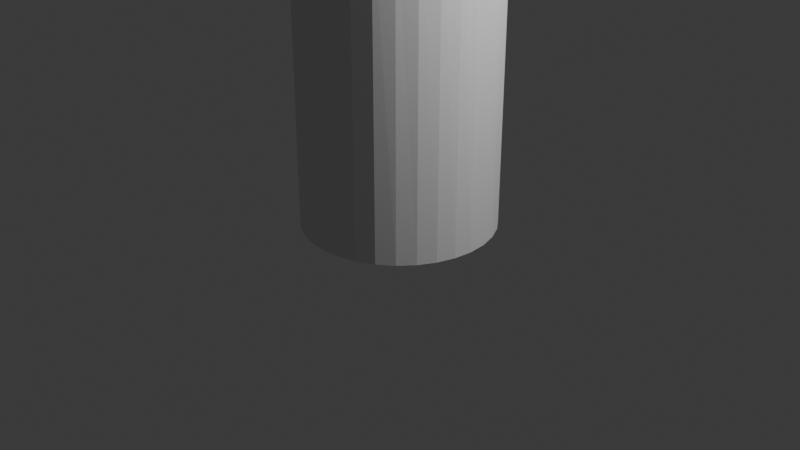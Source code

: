 # Source: vela.blend  (saved by Blender 4.0.36; exported with 4.5.12 LTS)
import bpy
from mathutils import Matrix  # noqa: F401  (used for matrix-valued properties, if any)

bpy.ops.wm.read_factory_settings(use_empty=True)
scene = bpy.context.scene
scene.name = 'Scene'

# ---- collections
col_collection = bpy.data.collections.new('Collection'); scene.collection.children.link(col_collection)

# ---- world
world_world = bpy.data.worlds.new('World'); scene.world = world_world
world_world.use_nodes = True; world_world.node_tree.nodes.clear()
_N = world_world.node_tree.nodes; _L = world_world.node_tree.links
n0 = _N.new('ShaderNodeOutputWorld'); n0.name = 'World Output'; n0.location = (300, 300)
n1 = _N.new('ShaderNodeBackground'); n1.name = 'Background'; n1.location = (10, 300)
n1.inputs[0].default_value = (0.05088, 0.05088, 0.05088, 1.0)
_L.new(n1.outputs[0], n0.inputs[0])
n0.is_active_output = True
world_world.color = (0.05088, 0.05088, 0.05088)
world_world.use_sun_shadow = False
world_world.sun_shadow_jitter_overblur = 0.0

# ---- cameras
cam_camera = bpy.data.cameras.new('Camera')
cam_camera.clip_end = 100.0
cam_camera.ortho_scale = 7.314

# ---- lights
light_light = bpy.data.lights.new('Light', 'POINT')
light_light.transmission_factor = 0.0
light_light.use_soft_falloff = False
light_light.energy = 1000.0
light_light.shadow_soft_size = 0.1
light_light.shadow_maximum_resolution = 0.006
light_light.use_absolute_resolution = True

# ---- meshes
me_cilindro = bpy.data.meshes.new('Cilindro')
me_cilindro.from_pydata([(0.0, 1.0, -1.0), (0.1951, 0.9808, -1.0), (0.3827, 0.9239, -1.0), (0.5556, 0.8315, -1.0), (0.7071, 0.7071, -1.0), (0.8315, 0.5556, -1.0), (0.9239, 0.3827, -1.0), (0.9808, 0.1951, -1.0), (1.0, 0.0, -1.0), (0.9808, -0.1951, -1.0), (0.9239, -0.3827, -1.0), (0.8315, -0.5556, -1.0), (0.7071, -0.7071, -1.0), (0.5556, -0.8315, -1.0), (0.3827, -0.9239, -1.0), (0.1951, -0.9808, -1.0), (0.0, -1.0, -1.0), (-0.1951, -0.9808, -1.0), (-0.3827, -0.9239, -1.0), (-0.5556, -0.8315, -1.0), (-0.7071, -0.7071, -1.0), (-0.8315, -0.5556, -1.0), (-0.9239, -0.3827, -1.0), (-0.9808, -0.1951, -1.0), (-1.0, 0.0, -1.0), (-0.9808, 0.1951, -1.0), (-0.9239, 0.3827, -1.0), (-0.8315, 0.5556, -1.0), (-0.7071, 0.7071, -1.0), (-0.5556, 0.8315, -1.0), (-0.3827, 0.9239, -1.0), (-0.1951, 0.9808, -1.0), (9.313e-10, 0.8523, 2.571), (0.0, 1.0, 2.425), (0.1846, 0.8966, 2.449), (0.1946, 0.9777, 2.341), (0.3595, 0.8606, 2.41), (0.3813, 0.9202, 2.302), (0.5125, 0.7649, 2.477), (0.5552, 0.831, 2.409), (0.6375, 0.6402, 2.506), (0.7071, 0.7071, 2.425), (0.7087, 0.4735, 2.571), (0.8315, 0.5556, 2.425), (0.8355, 0.3434, 2.337), (0.9131, 0.3781, 2.122), (0.8838, 0.1784, 2.294), (0.9634, 0.1919, 1.972), (0.9133, 0.002304, 2.241), (0.9784, -0.0002735, 2.031), (0.891, -0.1728, 2.343), (0.9708, -0.1932, 2.21), (0.8074, -0.3331, 2.52), (0.9208, -0.3814, 2.363), (0.7531, -0.5041, 2.477), (0.8306, -0.555, 2.405), (0.6294, -0.6295, 2.487), (0.7036, -0.7036, 2.323), (0.4759, -0.7119, 2.566), (0.5556, -0.8315, 2.425), (0.3262, -0.7874, 2.571), (0.3827, -0.9239, 2.425), (0.1663, -0.8359, 2.571), (0.1951, -0.9808, 2.425), (-9.313e-10, -0.8523, 2.571), (0.0, -1.0, 2.425), (-0.1663, -0.8359, 2.571), (-0.1951, -0.9808, 2.425), (-0.3262, -0.7874, 2.571), (-0.3827, -0.9239, 2.425), (-0.4737, -0.709, 2.571), (-0.5556, -0.8315, 2.425), (-0.6289, -0.6289, 2.497), (-0.7045, -0.7045, 2.346), (-0.7489, -0.5033, 2.487), (-0.83, -0.5546, 2.393), (-0.8239, -0.3446, 2.486), (-0.9186, -0.3805, 2.324), (-0.8973, -0.1798, 2.464), (-0.9808, -0.1951, 2.425), (-0.8886, -5.359e-06, 2.478), (-0.994, -1.607e-05, 2.29), (-0.8359, 0.1663, 2.571), (-0.9702, 0.193, 2.233), (-0.7874, 0.3262, 2.571), (-0.9239, 0.3827, 2.425), (-0.7505, 0.5072, 2.495), (-0.8315, 0.5556, 2.425), (-0.6398, 0.6458, 2.477), (-0.7054, 0.7054, 2.383), (-0.5017, 0.7558, 2.483), (-0.5544, 0.8298, 2.372), (-0.3479, 0.8346, 2.505), (-0.3827, 0.9239, 2.425), (-0.1663, 0.8359, 2.571), (-0.1951, 0.9808, 2.425)], [], [(31, 95, 33, 0), (2, 37, 39, 3), (3, 39, 41, 4), (4, 41, 43, 5), (5, 43, 45, 6), (6, 45, 47, 7), (7, 47, 49, 8), (8, 49, 51, 9), (9, 51, 53, 10), (10, 53, 55, 11), (11, 55, 57, 12), (12, 57, 59, 13), (13, 59, 61, 14), (14, 61, 63, 15), (15, 63, 65, 16), (16, 65, 67, 17), (17, 67, 69, 18), (18, 69, 71, 19), (19, 71, 73, 20), (20, 73, 75, 21), (21, 75, 77, 22), (22, 77, 79, 23), (23, 79, 81, 24), (24, 81, 83, 25), (25, 83, 85, 26), (26, 85, 87, 27), (27, 87, 89, 28), (28, 89, 91, 29), (29, 91, 93, 30), (30, 93, 95, 31), (0, 33, 35, 1), (1, 35, 37, 2), (0, 1, 2, 3, 4, 5, 6, 7, 8, 9, 10, 11, 12, 13, 14, 15, 16, 17, 18, 19, 20, 21, 22, 23, 24, 25, 26, 27, 28, 29, 30, 31), (35, 33, 32, 34), (37, 35, 34, 36), (39, 37, 36, 38), (41, 39, 38, 40), (43, 41, 40, 42), (45, 43, 42, 44), (47, 45, 44, 46), (49, 47, 46, 48), (51, 49, 48, 50), (53, 51, 50, 52), (55, 53, 52, 54), (57, 55, 54, 56), (59, 57, 56, 58), (61, 59, 58, 60), (63, 61, 60, 62), (65, 63, 62, 64), (67, 65, 64, 66), (69, 67, 66, 68), (71, 69, 68, 70), (73, 71, 70, 72), (75, 73, 72, 74), (77, 75, 74, 76), (79, 77, 76, 78), (81, 79, 78, 80), (83, 81, 80, 82), (85, 83, 82, 84), (87, 85, 84, 86), (89, 87, 86, 88), (91, 89, 88, 90), (93, 91, 90, 92), (95, 93, 92, 94), (33, 95, 94, 32), (34, 32, 94, 92, 90, 88, 86, 84, 82, 80, 78, 76, 74, 72, 70, 68, 66, 64, 62, 60, 58, 56, 54, 52, 50, 48, 46, 44, 42, 40, 38, 36)])
_uv = me_cilindro.uv_layers.new(name='MapaUV')
_uv.uv.foreach_set('vector', [0.03125, 0.5, 0.03125, 0.9794, 0.0, 0.9794, 0.0, 0.5, 0.9375, 0.5, 0.9375, 0.9794, 0.9062, 0.9794, 0.9062, 0.5, 0.9062, 0.5, 0.9062, 0.9794, 0.875, 0.9794, 0.875, 0.5, 0.875, 0.5, 0.875, 0.9794, 0.8438, 0.9794, 0.8438, 0.5, 0.8438, 0.5, 0.8438, 0.9794, 0.8125, 0.9794, 0.8125, 0.5, 0.8125, 0.5, 0.8125, 0.9794, 0.7812, 0.9794, 0.7812, 0.5, 0.7812, 0.5, 0.7812, 0.9794, 0.75, 0.9794, 0.75, 0.5, 0.75, 0.5, 0.75, 0.9794, 0.7188, 0.9794, 0.7188, 0.5, 0.7188, 0.5, 0.7188, 0.9794, 0.6875, 0.9794, 0.6875, 0.5, 0.6875, 0.5, 0.6875, 0.9794, 0.6562, 0.9794, 0.6562, 0.5, 0.6562, 0.5, 0.6562, 0.9794, 0.625, 0.9794, 0.625, 0.5, 0.625, 0.5, 0.625, 0.9794, 0.5938, 0.9794, 0.5938, 0.5, 0.5938, 0.5, 0.5938, 0.9794, 0.5625, 0.9794, 0.5625, 0.5, 0.5625, 0.5, 0.5625, 0.9794, 0.5312, 0.9794, 0.5312, 0.5, 0.5312, 0.5, 0.5312, 0.9794, 0.5, 0.9794, 0.5, 0.5, 0.5, 0.5, 0.5, 0.9794, 0.4688, 0.9794, 0.4688, 0.5, 0.4688, 0.5, 0.4688, 0.9794, 0.4375, 0.9794, 0.4375, 0.5, 0.4375, 0.5, 0.4375, 0.9794, 0.4062, 0.9794, 0.4062, 0.5, 0.4062, 0.5, 0.4062, 0.9794, 0.375, 0.9794, 0.375, 0.5, 0.375, 0.5, 0.375, 0.9794, 0.3438, 0.9794, 0.3438, 0.5, 0.3438, 0.5, 0.3438, 0.9794, 0.3125, 0.9794, 0.3125, 0.5, 0.3125, 0.5, 0.3125, 0.9794, 0.2812, 0.9794, 0.2812, 0.5, 0.2812, 0.5, 0.2812, 0.9794, 0.25, 0.9794, 0.25, 0.5, 0.25, 0.5, 0.25, 0.9794, 0.2188, 0.9794, 0.2188, 0.5, 0.2188, 0.5, 0.2188, 0.9794, 0.1875, 0.9794, 0.1875, 0.5, 0.1875, 0.5, 0.1875, 0.9794, 0.1562, 0.9794, 0.1562, 0.5, 0.1562, 0.5, 0.1562, 0.9794, 0.125, 0.9794, 0.125, 0.5, 0.125, 0.5, 0.125, 0.9794, 0.09375, 0.9794, 0.09375, 0.5, 0.09375, 0.5, 0.09375, 0.9794, 0.0625, 0.9794, 0.0625, 0.5, 0.0625, 0.5, 0.0625, 0.9794, 0.03125, 0.9794, 0.03125, 0.5, 1.0, 0.5, 1.0, 0.9794, 0.9688, 0.9794, 0.9688, 0.5, 0.9688, 0.5, 0.9688, 0.9794, 0.9375, 0.9794, 0.9375, 0.5, 0.75, 0.49, 0.7968, 0.4854, 0.8418, 0.4717, 0.8833, 0.4496, 0.9197, 0.4197, 0.9496, 0.3833, 0.9717, 0.3418, 0.9854, 0.2968, 0.99, 0.25, 0.9854, 0.2032, 0.9717, 0.1582, 0.9496, 0.1167, 0.9197, 0.08029, 0.8833, 0.05045, 0.8418, 0.02827, 0.7968, 0.01461, 0.75, 0.01, 0.7032, 0.01461, 0.6582, 0.02827, 0.6167, 0.05045, 0.5803, 0.08029, 0.5504, 0.1167, 0.5283, 0.1582, 0.5146, 0.2032, 0.51, 0.25, 0.5146, 0.2968, 0.5283, 0.3418, 0.5504, 0.3833, 0.5803, 0.4197, 0.6167, 0.4496, 0.6582, 0.4717, 0.7032, 0.4854, 0.2968, 0.4854, 0.25, 0.49, 0.25, 0.4546, 0.2899, 0.4506, 0.3418, 0.4717, 0.2968, 0.4854, 0.2899, 0.4506, 0.3283, 0.439, 0.3833, 0.4496, 0.3418, 0.4717, 0.3283, 0.439, 0.3636, 0.4201, 0.4197, 0.4197, 0.3833, 0.4496, 0.3636, 0.4201, 0.3946, 0.3946, 0.4496, 0.3833, 0.4197, 0.4197, 0.3946, 0.3946, 0.4201, 0.3636, 0.4717, 0.3418, 0.4496, 0.3833, 0.4201, 0.3636, 0.439, 0.3283, 0.4854, 0.2968, 0.4717, 0.3418, 0.439, 0.3283, 0.4506, 0.2899, 0.49, 0.25, 0.4854, 0.2968, 0.4506, 0.2899, 0.4546, 0.25, 0.4854, 0.2032, 0.49, 0.25, 0.4546, 0.25, 0.4506, 0.2101, 0.4717, 0.1582, 0.4854, 0.2032, 0.4506, 0.2101, 0.439, 0.1717, 0.4496, 0.1167, 0.4717, 0.1582, 0.439, 0.1717, 0.4201, 0.1364, 0.4197, 0.08029, 0.4496, 0.1167, 0.4201, 0.1364, 0.3946, 0.1054, 0.3833, 0.05045, 0.4197, 0.08029, 0.3946, 0.1054, 0.3636, 0.07992, 0.3418, 0.02827, 0.3833, 0.05045, 0.3636, 0.07992, 0.3283, 0.06101, 0.2968, 0.01461, 0.3418, 0.02827, 0.3283, 0.06101, 0.2899, 0.04937, 0.25, 0.01, 0.2968, 0.01461, 0.2899, 0.04937, 0.25, 0.04544, 0.2032, 0.01461, 0.25, 0.01, 0.25, 0.04544, 0.2101, 0.04937, 0.1582, 0.02827, 0.2032, 0.01461, 0.2101, 0.04937, 0.1717, 0.06101, 0.1167, 0.05045, 0.1582, 0.02827, 0.1717, 0.06101, 0.1364, 0.07992, 0.08029, 0.08029, 0.1167, 0.05045, 0.1364, 0.07992, 0.1054, 0.1054, 0.05045, 0.1167, 0.08029, 0.08029, 0.1054, 0.1054, 0.07992, 0.1364, 0.02827, 0.1582, 0.05045, 0.1167, 0.07992, 0.1364, 0.06101, 0.1717, 0.01461, 0.2032, 0.02827, 0.1582, 0.06101, 0.1717, 0.04937, 0.2101, 0.01, 0.25, 0.01461, 0.2032, 0.04937, 0.2101, 0.04544, 0.25, 0.01461, 0.2968, 0.01, 0.25, 0.04544, 0.25, 0.04937, 0.2899, 0.02827, 0.3418, 0.01461, 0.2968, 0.04937, 0.2899, 0.06101, 0.3283, 0.05045, 0.3833, 0.02827, 0.3418, 0.06101, 0.3283, 0.07992, 0.3636, 0.08029, 0.4197, 0.05045, 0.3833, 0.07992, 0.3636, 0.1054, 0.3946, 0.1167, 0.4496, 0.08029, 0.4197, 0.1054, 0.3946, 0.1364, 0.4201, 0.1582, 0.4717, 0.1167, 0.4496, 0.1364, 0.4201, 0.1717, 0.439, 0.2032, 0.4854, 0.1582, 0.4717, 0.1717, 0.439, 0.2101, 0.4506, 0.25, 0.49, 0.2032, 0.4854, 0.2101, 0.4506, 0.25, 0.4546, 0.2899, 0.4506, 0.25, 0.4546, 0.2101, 0.4506, 0.1717, 0.439, 0.1364, 0.4201, 0.1054, 0.3946, 0.07992, 0.3636, 0.06101, 0.3283, 0.04937, 0.2899, 0.04544, 0.25, 0.04937, 0.2101, 0.06101, 0.1717, 0.07992, 0.1364, 0.1054, 0.1054, 0.1364, 0.07992, 0.1717, 0.06101, 0.2101, 0.04937, 0.25, 0.04544, 0.2899, 0.04937, 0.3283, 0.06101, 0.3636, 0.07992, 0.3946, 0.1054, 0.4201, 0.1364, 0.439, 0.1717, 0.4506, 0.2101, 0.4546, 0.25, 0.4506, 0.2899, 0.439, 0.3283, 0.4201, 0.3636, 0.3946, 0.3946, 0.3636, 0.4201, 0.3283, 0.439])
me_cilindro.update()
me_cilindro_001 = bpy.data.meshes.new('Cilindro.001')
me_cilindro_001.from_pydata([(0.0, 1.0, -1.0), (0.0, 1.0, 1.0), (0.1951, 0.9808, -1.0), (0.1951, 0.9808, 1.0), (0.3827, 0.9239, -1.0), (0.3827, 0.9239, 1.0), (0.5556, 0.8315, -1.0), (0.5556, 0.8315, 1.0), (0.7071, 0.7071, -1.0), (0.7071, 0.7071, 1.0), (0.8315, 0.5556, -1.0), (0.8315, 0.5556, 1.0), (0.9239, 0.3827, -1.0), (0.9239, 0.3827, 1.0), (0.9808, 0.1951, -1.0), (0.9808, 0.1951, 1.0), (1.0, 0.0, -1.0), (1.0, 0.0, 1.0), (0.9808, -0.1951, -1.0), (0.9808, -0.1951, 1.0), (0.9239, -0.3827, -1.0), (0.9239, -0.3827, 1.0), (0.8315, -0.5556, -1.0), (0.8315, -0.5556, 1.0), (0.7071, -0.7071, -1.0), (0.7071, -0.7071, 1.0), (0.5556, -0.8315, -1.0), (0.5556, -0.8315, 1.0), (0.3827, -0.9239, -1.0), (0.3827, -0.9239, 1.0), (0.1951, -0.9808, -1.0), (0.1951, -0.9808, 1.0), (0.0, -1.0, -1.0), (0.0, -1.0, 1.0), (-0.1951, -0.9808, -1.0), (-0.1951, -0.9808, 1.0), (-0.3827, -0.9239, -1.0), (-0.3827, -0.9239, 1.0), (-0.5556, -0.8315, -1.0), (-0.5556, -0.8315, 1.0), (-0.7071, -0.7071, -1.0), (-0.7071, -0.7071, 1.0), (-0.8315, -0.5556, -1.0), (-0.8315, -0.5556, 1.0), (-0.9239, -0.3827, -1.0), (-0.9239, -0.3827, 1.0), (-0.9808, -0.1951, -1.0), (-0.9808, -0.1951, 1.0), (-1.0, 0.0, -1.0), (-1.0, 0.0, 1.0), (-0.9808, 0.1951, -1.0), (-0.9808, 0.1951, 1.0), (-0.9239, 0.3827, -1.0), (-0.9239, 0.3827, 1.0), (-0.8315, 0.5556, -1.0), (-0.8315, 0.5556, 1.0), (-0.7071, 0.7071, -1.0), (-0.7071, 0.7071, 1.0), (-0.5556, 0.8315, -1.0), (-0.5556, 0.8315, 1.0), (-0.3827, 0.9239, -1.0), (-0.3827, 0.9239, 1.0), (-0.1951, 0.9808, -1.0), (-0.1951, 0.9808, 1.0)], [], [(0, 1, 3, 2), (2, 3, 5, 4), (4, 5, 7, 6), (6, 7, 9, 8), (8, 9, 11, 10), (10, 11, 13, 12), (12, 13, 15, 14), (14, 15, 17, 16), (16, 17, 19, 18), (18, 19, 21, 20), (20, 21, 23, 22), (22, 23, 25, 24), (24, 25, 27, 26), (26, 27, 29, 28), (28, 29, 31, 30), (30, 31, 33, 32), (32, 33, 35, 34), (34, 35, 37, 36), (36, 37, 39, 38), (38, 39, 41, 40), (40, 41, 43, 42), (42, 43, 45, 44), (44, 45, 47, 46), (46, 47, 49, 48), (48, 49, 51, 50), (50, 51, 53, 52), (52, 53, 55, 54), (54, 55, 57, 56), (56, 57, 59, 58), (58, 59, 61, 60), (3, 1, 63, 61, 59, 57, 55, 53, 51, 49, 47, 45, 43, 41, 39, 37, 35, 33, 31, 29, 27, 25, 23, 21, 19, 17, 15, 13, 11, 9, 7, 5), (60, 61, 63, 62), (62, 63, 1, 0), (0, 2, 4, 6, 8, 10, 12, 14, 16, 18, 20, 22, 24, 26, 28, 30, 32, 34, 36, 38, 40, 42, 44, 46, 48, 50, 52, 54, 56, 58, 60, 62)])
_uv = me_cilindro_001.uv_layers.new(name='MapaUV')
_uv.uv.foreach_set('vector', [1.0, 0.5, 1.0, 1.0, 0.9688, 1.0, 0.9688, 0.5, 0.9688, 0.5, 0.9688, 1.0, 0.9375, 1.0, 0.9375, 0.5, 0.9375, 0.5, 0.9375, 1.0, 0.9062, 1.0, 0.9062, 0.5, 0.9062, 0.5, 0.9062, 1.0, 0.875, 1.0, 0.875, 0.5, 0.875, 0.5, 0.875, 1.0, 0.8438, 1.0, 0.8438, 0.5, 0.8438, 0.5, 0.8438, 1.0, 0.8125, 1.0, 0.8125, 0.5, 0.8125, 0.5, 0.8125, 1.0, 0.7812, 1.0, 0.7812, 0.5, 0.7812, 0.5, 0.7812, 1.0, 0.75, 1.0, 0.75, 0.5, 0.75, 0.5, 0.75, 1.0, 0.7188, 1.0, 0.7188, 0.5, 0.7188, 0.5, 0.7188, 1.0, 0.6875, 1.0, 0.6875, 0.5, 0.6875, 0.5, 0.6875, 1.0, 0.6562, 1.0, 0.6562, 0.5, 0.6562, 0.5, 0.6562, 1.0, 0.625, 1.0, 0.625, 0.5, 0.625, 0.5, 0.625, 1.0, 0.5938, 1.0, 0.5938, 0.5, 0.5938, 0.5, 0.5938, 1.0, 0.5625, 1.0, 0.5625, 0.5, 0.5625, 0.5, 0.5625, 1.0, 0.5312, 1.0, 0.5312, 0.5, 0.5312, 0.5, 0.5312, 1.0, 0.5, 1.0, 0.5, 0.5, 0.5, 0.5, 0.5, 1.0, 0.4688, 1.0, 0.4688, 0.5, 0.4688, 0.5, 0.4688, 1.0, 0.4375, 1.0, 0.4375, 0.5, 0.4375, 0.5, 0.4375, 1.0, 0.4062, 1.0, 0.4062, 0.5, 0.4062, 0.5, 0.4062, 1.0, 0.375, 1.0, 0.375, 0.5, 0.375, 0.5, 0.375, 1.0, 0.3438, 1.0, 0.3438, 0.5, 0.3438, 0.5, 0.3438, 1.0, 0.3125, 1.0, 0.3125, 0.5, 0.3125, 0.5, 0.3125, 1.0, 0.2812, 1.0, 0.2812, 0.5, 0.2812, 0.5, 0.2812, 1.0, 0.25, 1.0, 0.25, 0.5, 0.25, 0.5, 0.25, 1.0, 0.2188, 1.0, 0.2188, 0.5, 0.2188, 0.5, 0.2188, 1.0, 0.1875, 1.0, 0.1875, 0.5, 0.1875, 0.5, 0.1875, 1.0, 0.1562, 1.0, 0.1562, 0.5, 0.1562, 0.5, 0.1562, 1.0, 0.125, 1.0, 0.125, 0.5, 0.125, 0.5, 0.125, 1.0, 0.09375, 1.0, 0.09375, 0.5, 0.09375, 0.5, 0.09375, 1.0, 0.0625, 1.0, 0.0625, 0.5, 0.2968, 0.4854, 0.25, 0.49, 0.2032, 0.4854, 0.1582, 0.4717, 0.1167, 0.4496, 0.08029, 0.4197, 0.05045, 0.3833, 0.02827, 0.3418, 0.01461, 0.2968, 0.01, 0.25, 0.01461, 0.2032, 0.02827, 0.1582, 0.05045, 0.1167, 0.08029, 0.08029, 0.1167, 0.05045, 0.1582, 0.02827, 0.2032, 0.01461, 0.25, 0.01, 0.2968, 0.01461, 0.3418, 0.02827, 0.3833, 0.05045, 0.4197, 0.08029, 0.4496, 0.1167, 0.4717, 0.1582, 0.4854, 0.2032, 0.49, 0.25, 0.4854, 0.2968, 0.4717, 0.3418, 0.4496, 0.3833, 0.4197, 0.4197, 0.3833, 0.4496, 0.3418, 0.4717, 0.0625, 0.5, 0.0625, 1.0, 0.03125, 1.0, 0.03125, 0.5, 0.03125, 0.5, 0.03125, 1.0, 0.0, 1.0, 0.0, 0.5, 0.75, 0.49, 0.7968, 0.4854, 0.8418, 0.4717, 0.8833, 0.4496, 0.9197, 0.4197, 0.9496, 0.3833, 0.9717, 0.3418, 0.9854, 0.2968, 0.99, 0.25, 0.9854, 0.2032, 0.9717, 0.1582, 0.9496, 0.1167, 0.9197, 0.08029, 0.8833, 0.05045, 0.8418, 0.02827, 0.7968, 0.01461, 0.75, 0.01, 0.7032, 0.01461, 0.6582, 0.02827, 0.6167, 0.05045, 0.5803, 0.08029, 0.5504, 0.1167, 0.5283, 0.1582, 0.5146, 0.2032, 0.51, 0.25, 0.5146, 0.2968, 0.5283, 0.3418, 0.5504, 0.3833, 0.5803, 0.4197, 0.6167, 0.4496, 0.6582, 0.4717, 0.7032, 0.4854])
me_cilindro_001.update()

# ---- objects
ob_light = bpy.data.objects.new('Light', light_light)
ob_camera = bpy.data.objects.new('Camera', cam_camera)
ob_cilindro = bpy.data.objects.new('Cilindro', me_cilindro)
ob_cilindro_001 = bpy.data.objects.new('Cilindro.001', me_cilindro_001)

# ---- transforms, parenting, visibility, modifiers, constraints
ob_light.location = (4.076, 1.005, 5.904)
ob_light.rotation_euler = (0.6503, 0.05522, 1.866)
ob_light.lock_rotations_4d = False
ob_light.empty_display_type = 'ARROWS'
ob_light.color = (0.0, 0.0, 0.0, 0.0)
ob_light.lineart.crease_threshold = 0.0
ob_camera.location = (7.359, -6.926, 4.958)
ob_camera.rotation_euler = (1.109, 0.0, 0.8149)
ob_camera.lock_rotations_4d = False
ob_camera.empty_display_type = 'ARROWS'
ob_camera.color = (0.0, 0.0, 0.0, 0.0)
ob_camera.display_type = 'WIRE'
ob_camera.lineart.crease_threshold = 0.0
ob_cilindro.location = (0.0, 0.0, 1.0)
ob_cilindro_001.location = (0.0, 0.0, 3.646)
ob_cilindro_001.scale = (0.1, 0.1, 0.3)

# ---- collection membership
col_collection.objects.link(ob_light)
col_collection.objects.link(ob_camera)
col_collection.objects.link(ob_cilindro)
col_collection.objects.link(ob_cilindro_001)

# ---- scene / render settings (as saved in the file)
scene.camera = ob_camera
scene.frame_start = 1; scene.frame_end = 250; scene.frame_set(1)
scene.render.engine = 'BLENDER_EEVEE_NEXT'
scene.cycles.sampling_pattern = 'TABULATED_SOBOL'
bpy.context.view_layer.update()
